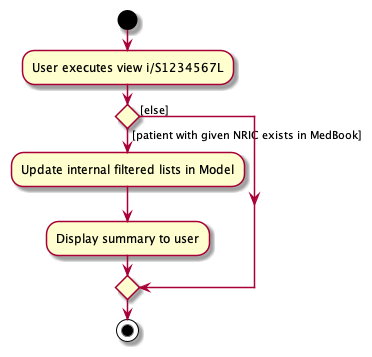

The diagram above was rendered by PlantUML. Its source (embedded in the PNG):
@startuml
start
:User executes view i/S1234567L;

'Since the beta syntax does not support placing the condition outside the
'diamond we place it as the true branch instead.

if () then ([patient with given NRIC exists in MedBook])
    :Update internal filtered lists in Model;
    :Display summary to user;
else ([else])
endif
stop
@enduml